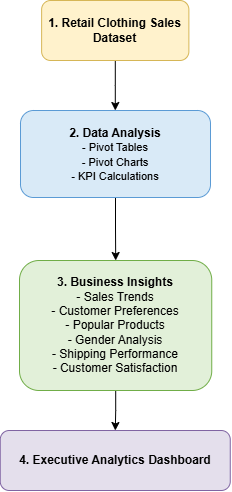

The diagram above was exported from draw.io. Its source (the exported page's mxGraphModel, read from the mxfile embedded in the PNG):
<mxGraphModel dx="1710" dy="811" grid="1" gridSize="10" guides="1" tooltips="1" connect="1" arrows="1" fold="1" page="1" pageScale="1" pageWidth="850" pageHeight="1100" math="0" shadow="0">
  <root>
    <mxCell id="0" />
    <mxCell id="1" parent="0" />
    <mxCell id="-0wsku-Bpozw5146fmKF-28" edge="1" parent="1" source="-0wsku-Bpozw5146fmKF-1" style="edgeStyle=orthogonalEdgeStyle;rounded=0;orthogonalLoop=1;jettySize=auto;html=1;" value="">
      <mxGeometry relative="1" as="geometry">
        <mxPoint x="372.8000000000002" y="200" as="targetPoint" />
      </mxGeometry>
    </mxCell>
    <mxCell id="-0wsku-Bpozw5146fmKF-1" parent="1" style="rounded=1;whiteSpace=wrap;html=1;fillColor=#FFF2CC;strokeColor=#D6B656;fontStyle=1" value="1. Retail Clothing Sales Dataset" vertex="1">
      <mxGeometry height="60" width="147.25" x="299.13" y="90" as="geometry" />
    </mxCell>
    <mxCell id="-0wsku-Bpozw5146fmKF-8" parent="1" style="rounded=1;whiteSpace=wrap;html=1;fillColor=#E4DFEC;strokeColor=#8064A2;" value="&lt;b&gt;4. Executive Analytics Dashboard&lt;/b&gt;" vertex="1">
      <mxGeometry height="60" width="230" x="257.76" y="520" as="geometry" />
    </mxCell>
    <mxCell id="jve5lQZgYFIIM7BZDZ-X-5" edge="1" parent="1" source="jve5lQZgYFIIM7BZDZ-X-2" style="edgeStyle=orthogonalEdgeStyle;rounded=0;orthogonalLoop=1;jettySize=auto;html=1;" target="jve5lQZgYFIIM7BZDZ-X-3" value="">
      <mxGeometry relative="1" as="geometry" />
    </mxCell>
    <mxCell id="jve5lQZgYFIIM7BZDZ-X-2" parent="1" style="rounded=1;whiteSpace=wrap;html=1;fillColor=#D9EAF7;strokeColor=#5B9BD5;fontStyle=0;align=center;" value="&lt;div style=&quot;&quot;&gt;&lt;b style=&quot;background-color: transparent; color: light-dark(rgb(0, 0, 0), rgb(255, 255, 255));&quot;&gt;2. Data&amp;nbsp;Analysis&lt;/b&gt;&lt;/div&gt;&lt;span style=&quot;background-color: transparent; color: light-dark(rgb(0, 0, 0), rgb(255, 255, 255)); font-size: 11px;&quot;&gt;- Pivot Tables&lt;/span&gt;&lt;br&gt;&lt;div&gt;&lt;span style=&quot;background-color: transparent; color: light-dark(rgb(0, 0, 0), rgb(255, 255, 255)); font-size: 11px;&quot;&gt;- Pivot Charts&lt;/span&gt;&lt;/div&gt;&lt;div&gt;&lt;span style=&quot;background-color: transparent; color: light-dark(rgb(0, 0, 0), rgb(255, 255, 255)); font-size: 11px;&quot;&gt;- KPI Calculations&lt;/span&gt;&lt;/div&gt;" vertex="1">
      <mxGeometry height="87" width="190" x="278" y="200" as="geometry" />
    </mxCell>
    <mxCell id="jve5lQZgYFIIM7BZDZ-X-6" edge="1" parent="1" source="jve5lQZgYFIIM7BZDZ-X-3" style="edgeStyle=orthogonalEdgeStyle;rounded=0;orthogonalLoop=1;jettySize=auto;html=1;" target="-0wsku-Bpozw5146fmKF-8" value="">
      <mxGeometry relative="1" as="geometry" />
    </mxCell>
    <mxCell id="jve5lQZgYFIIM7BZDZ-X-3" parent="1" style="rounded=1;whiteSpace=wrap;html=1;fillColor=#E2F0D9;strokeColor=#70AD47;fontStyle=0;align=center;" value="&lt;div style=&quot;&quot;&gt;&lt;span style=&quot;background-color: transparent; color: light-dark(rgb(0, 0, 0), rgb(255, 255, 255));&quot;&gt;&lt;b&gt;3. Business Insights&lt;/b&gt;&lt;/span&gt;&lt;/div&gt;&lt;div style=&quot;&quot;&gt;&lt;div&gt;- Sales Trends&lt;/div&gt;&lt;div&gt;- Customer Preferences&lt;/div&gt;&lt;div&gt;- Popular Products&lt;/div&gt;&lt;div&gt;- Gender Analysis&lt;/div&gt;&lt;div&gt;- Shipping Performance&lt;/div&gt;&lt;div&gt;- Customer Satisfaction&lt;/div&gt;&lt;/div&gt;" vertex="1">
      <mxGeometry height="130" width="192.25" x="277" y="350" as="geometry" />
    </mxCell>
  </root>
</mxGraphModel>